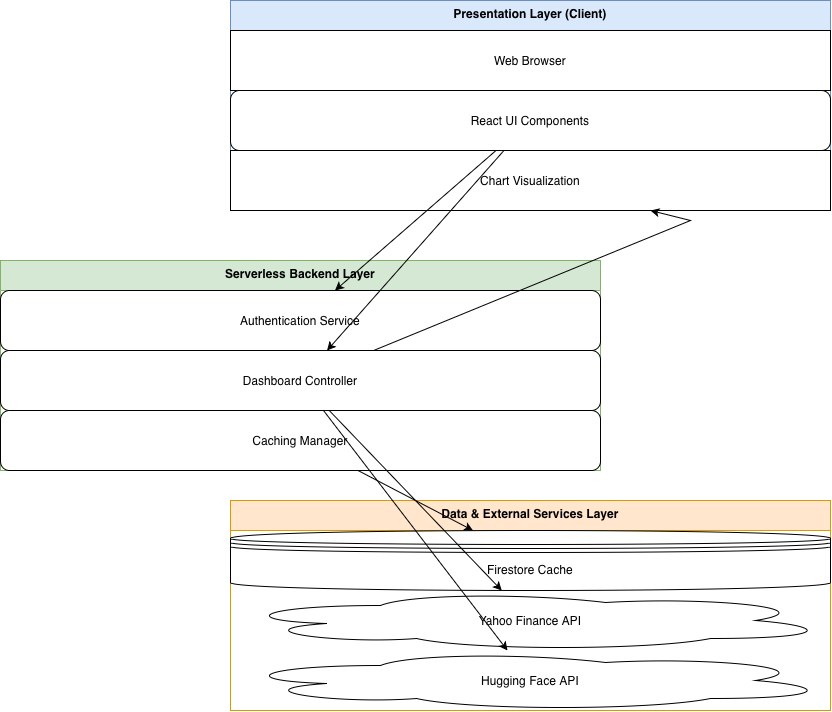

The diagram above was exported from draw.io. Its source (the exported page's mxGraphModel, read from the mxfile embedded in the PNG):
<mxGraphModel dx="1796" dy="987" grid="1" gridSize="10" guides="1" tooltips="1" connect="1" arrows="1" fold="1" page="1" pageScale="1" pageWidth="850" pageHeight="1100" math="0" shadow="0">
  <root>
    <mxCell id="0" />
    <mxCell id="1" parent="0" />
    <mxCell id="omwQ70BoC_xJCaD_ZaNA-1" parent="1" style="swimlane;fontStyle=1;align=center;verticalAlign=top;childLayout=stackLayout;horizontal=1;startSize=30;horizontalStack=0;resizeParent=1;resizeParentMax=0;resizeLast=0;collapsible=1;marginBottom=0;fillColor=#dae8fc;strokeColor=#6c8ebf;" value="Presentation Layer (Client)" vertex="1">
      <mxGeometry height="210" width="600" x="310" y="150" as="geometry" />
    </mxCell>
    <mxCell id="omwQ70BoC_xJCaD_ZaNA-2" parent="omwQ70BoC_xJCaD_ZaNA-1" style="shape=mxgraph.basic.browser;whiteSpace=wrap;html=1;fillColor=#ffffff;strokeColor=#000000;" value="Web Browser" vertex="1">
      <mxGeometry height="60" width="600" y="30" as="geometry" />
    </mxCell>
    <mxCell id="omwQ70BoC_xJCaD_ZaNA-3" parent="omwQ70BoC_xJCaD_ZaNA-1" style="rounded=1;whiteSpace=wrap;html=1;fillColor=#ffffff;strokeColor=#000000;" value="React UI Components" vertex="1">
      <mxGeometry height="60" width="600" y="90" as="geometry" />
    </mxCell>
    <mxCell id="omwQ70BoC_xJCaD_ZaNA-4" parent="omwQ70BoC_xJCaD_ZaNA-1" style="shape=mxgraph.basic.chart;whiteSpace=wrap;html=1;fillColor=#ffffff;strokeColor=#000000;" value="Chart Visualization" vertex="1">
      <mxGeometry height="60" width="600" y="150" as="geometry" />
    </mxCell>
    <mxCell id="omwQ70BoC_xJCaD_ZaNA-5" parent="1" style="swimlane;fontStyle=1;align=center;verticalAlign=top;childLayout=stackLayout;horizontal=1;startSize=30;horizontalStack=0;resizeParent=1;resizeParentMax=0;resizeLast=0;collapsible=1;marginBottom=0;fillColor=#d5e8d4;strokeColor=#82b366;" value="Serverless Backend Layer" vertex="1">
      <mxGeometry height="210" width="600" x="80" y="410" as="geometry" />
    </mxCell>
    <mxCell id="omwQ70BoC_xJCaD_ZaNA-6" parent="omwQ70BoC_xJCaD_ZaNA-5" style="rounded=1;whiteSpace=wrap;html=1;fillColor=#ffffff;strokeColor=#000000;" value="Authentication Service" vertex="1">
      <mxGeometry height="60" width="600" y="30" as="geometry" />
    </mxCell>
    <mxCell id="omwQ70BoC_xJCaD_ZaNA-7" parent="omwQ70BoC_xJCaD_ZaNA-5" style="rounded=1;whiteSpace=wrap;html=1;fillColor=#ffffff;strokeColor=#000000;" value="Dashboard Controller" vertex="1">
      <mxGeometry height="60" width="600" y="90" as="geometry" />
    </mxCell>
    <mxCell id="omwQ70BoC_xJCaD_ZaNA-8" parent="omwQ70BoC_xJCaD_ZaNA-5" style="rounded=1;whiteSpace=wrap;html=1;fillColor=#ffffff;strokeColor=#000000;" value="Caching Manager" vertex="1">
      <mxGeometry height="60" width="600" y="150" as="geometry" />
    </mxCell>
    <mxCell id="omwQ70BoC_xJCaD_ZaNA-9" parent="1" style="swimlane;fontStyle=1;align=center;verticalAlign=top;childLayout=stackLayout;horizontal=1;startSize=30;horizontalStack=0;resizeParent=1;resizeParentMax=0;resizeLast=0;collapsible=1;marginBottom=0;fillColor=#ffe6cc;strokeColor=#d79b00;" value="Data &amp; External Services Layer" vertex="1">
      <mxGeometry height="210" width="600" x="310" y="650" as="geometry" />
    </mxCell>
    <mxCell id="omwQ70BoC_xJCaD_ZaNA-10" parent="omwQ70BoC_xJCaD_ZaNA-9" style="shape=datastore;whiteSpace=wrap;html=1;fillColor=#ffffff;strokeColor=#000000;" value="Firestore Cache" vertex="1">
      <mxGeometry height="60" width="600" y="30" as="geometry" />
    </mxCell>
    <mxCell id="omwQ70BoC_xJCaD_ZaNA-11" parent="omwQ70BoC_xJCaD_ZaNA-9" style="shape=cloud;whiteSpace=wrap;html=1;fillColor=#ffffff;strokeColor=#000000;" value="Yahoo Finance API" vertex="1">
      <mxGeometry height="60" width="600" y="90" as="geometry" />
    </mxCell>
    <mxCell id="omwQ70BoC_xJCaD_ZaNA-12" parent="omwQ70BoC_xJCaD_ZaNA-9" style="shape=cloud;whiteSpace=wrap;html=1;fillColor=#ffffff;strokeColor=#000000;" value="Hugging Face API" vertex="1">
      <mxGeometry height="60" width="600" y="150" as="geometry" />
    </mxCell>
    <mxCell id="omwQ70BoC_xJCaD_ZaNA-13" edge="1" parent="1" source="omwQ70BoC_xJCaD_ZaNA-3" style="endArrow=classic;html=1;rounded=0;" target="omwQ70BoC_xJCaD_ZaNA-6" value="">
      <mxGeometry height="50" relative="1" width="50" as="geometry">
        <mxPoint x="590" y="310" as="sourcePoint" />
        <mxPoint x="590" y="370" as="targetPoint" />
      </mxGeometry>
    </mxCell>
    <mxCell id="omwQ70BoC_xJCaD_ZaNA-14" edge="1" parent="1" source="omwQ70BoC_xJCaD_ZaNA-3" style="endArrow=classic;html=1;rounded=0;" target="omwQ70BoC_xJCaD_ZaNA-7" value="">
      <mxGeometry height="50" relative="1" width="50" as="geometry">
        <mxPoint x="590" y="310" as="sourcePoint" />
        <mxPoint x="590" y="370" as="targetPoint" />
      </mxGeometry>
    </mxCell>
    <mxCell id="omwQ70BoC_xJCaD_ZaNA-15" edge="1" parent="1" source="omwQ70BoC_xJCaD_ZaNA-7" style="endArrow=classic;html=1;rounded=0;" target="omwQ70BoC_xJCaD_ZaNA-8" value="">
      <mxGeometry height="50" relative="1" width="50" as="geometry">
        <mxPoint x="590" y="530" as="sourcePoint" />
        <mxPoint x="740" y="530" as="targetPoint" />
      </mxGeometry>
    </mxCell>
    <mxCell id="omwQ70BoC_xJCaD_ZaNA-16" edge="1" parent="1" source="omwQ70BoC_xJCaD_ZaNA-7" style="endArrow=classic;html=1;rounded=0;" target="omwQ70BoC_xJCaD_ZaNA-11" value="">
      <mxGeometry height="50" relative="1" width="50" as="geometry">
        <mxPoint x="590" y="530" as="sourcePoint" />
        <mxPoint x="590" y="590" as="targetPoint" />
      </mxGeometry>
    </mxCell>
    <mxCell id="omwQ70BoC_xJCaD_ZaNA-17" edge="1" parent="1" source="omwQ70BoC_xJCaD_ZaNA-7" style="endArrow=classic;html=1;rounded=0;" target="omwQ70BoC_xJCaD_ZaNA-12" value="">
      <mxGeometry height="50" relative="1" width="50" as="geometry">
        <mxPoint x="590" y="530" as="sourcePoint" />
        <mxPoint x="590" y="590" as="targetPoint" />
      </mxGeometry>
    </mxCell>
    <mxCell id="omwQ70BoC_xJCaD_ZaNA-18" edge="1" parent="1" source="omwQ70BoC_xJCaD_ZaNA-8" style="endArrow=classic;html=1;rounded=0;" target="omwQ70BoC_xJCaD_ZaNA-10" value="">
      <mxGeometry height="50" relative="1" width="50" as="geometry">
        <mxPoint x="770" y="530" as="sourcePoint" />
        <mxPoint x="410" y="590" as="targetPoint" />
      </mxGeometry>
    </mxCell>
    <mxCell id="omwQ70BoC_xJCaD_ZaNA-19" edge="1" parent="1" source="omwQ70BoC_xJCaD_ZaNA-7" style="endArrow=classic;html=1;rounded=0;" target="omwQ70BoC_xJCaD_ZaNA-4" value="">
      <mxGeometry height="50" relative="1" width="50" as="geometry">
        <Array as="points">
          <mxPoint x="770" y="370" />
        </Array>
        <mxPoint x="590" y="430" as="sourcePoint" />
        <mxPoint x="770" y="310" as="targetPoint" />
      </mxGeometry>
    </mxCell>
  </root>
</mxGraphModel>